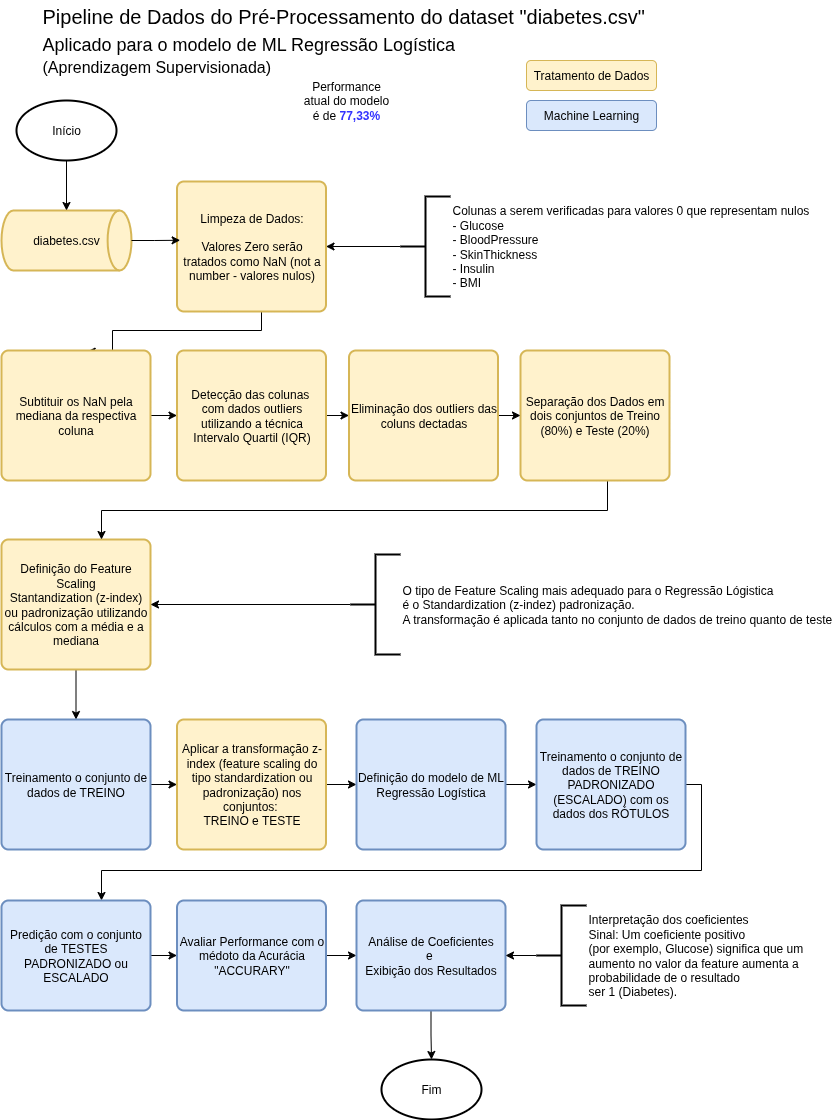

The diagram above was exported from draw.io. Its source (the exported page's mxGraphModel, read from the mxfile embedded in the PNG):
<mxGraphModel dx="1678" dy="931" grid="1" gridSize="10" guides="1" tooltips="1" connect="1" arrows="1" fold="1" page="1" pageScale="1" pageWidth="827" pageHeight="1169" math="0" shadow="0">
  <root>
    <mxCell id="0" />
    <mxCell id="1" parent="0" />
    <mxCell id="aEE6XXP3drZddaAjEtbC-1" value="diabetes.csv" style="strokeWidth=2;html=1;shape=mxgraph.flowchart.direct_data;whiteSpace=wrap;fillColor=#fff2cc;strokeColor=#d6b656;" parent="1" vertex="1">
      <mxGeometry x="15" y="240" width="130" height="60" as="geometry" />
    </mxCell>
    <mxCell id="aEE6XXP3drZddaAjEtbC-10" style="edgeStyle=orthogonalEdgeStyle;rounded=0;orthogonalLoop=1;jettySize=auto;html=1;" parent="1" source="aEE6XXP3drZddaAjEtbC-2" target="aEE6XXP3drZddaAjEtbC-1" edge="1">
      <mxGeometry relative="1" as="geometry" />
    </mxCell>
    <mxCell id="aEE6XXP3drZddaAjEtbC-2" value="Início" style="strokeWidth=2;html=1;shape=mxgraph.flowchart.start_1;whiteSpace=wrap;" parent="1" vertex="1">
      <mxGeometry x="30" y="130" width="100" height="60" as="geometry" />
    </mxCell>
    <mxCell id="aEE6XXP3drZddaAjEtbC-3" value="Pipeline de Dados do Pré-Processamento do dataset &quot;diabetes.csv&quot;" style="text;strokeColor=none;fillColor=none;align=left;verticalAlign=middle;spacingLeft=4;spacingRight=4;overflow=hidden;points=[[0,0.5],[1,0.5]];portConstraint=eastwest;rotatable=0;whiteSpace=wrap;html=1;fontSize=20;" parent="1" vertex="1">
      <mxGeometry x="50" y="30" width="620" height="30" as="geometry" />
    </mxCell>
    <mxCell id="aEE6XXP3drZddaAjEtbC-26" style="edgeStyle=orthogonalEdgeStyle;rounded=0;orthogonalLoop=1;jettySize=auto;html=1;entryX=0.575;entryY=0.008;entryDx=0;entryDy=0;entryPerimeter=0;" parent="1" source="aEE6XXP3drZddaAjEtbC-4" target="aEE6XXP3drZddaAjEtbC-12" edge="1">
      <mxGeometry relative="1" as="geometry">
        <mxPoint x="220" y="410" as="targetPoint" />
        <Array as="points">
          <mxPoint x="275" y="360" />
          <mxPoint x="126" y="360" />
        </Array>
      </mxGeometry>
    </mxCell>
    <mxCell id="aEE6XXP3drZddaAjEtbC-4" value="Limpeza de Dados:&lt;br&gt;&lt;br&gt;Valores Zero serão tratados como NaN (not a number - valores nulos)" style="rounded=1;whiteSpace=wrap;html=1;absoluteArcSize=1;arcSize=14;strokeWidth=2;fillColor=#fff2cc;strokeColor=#d6b656;" parent="1" vertex="1">
      <mxGeometry x="190.5" y="211" width="149" height="130" as="geometry" />
    </mxCell>
    <mxCell id="aEE6XXP3drZddaAjEtbC-5" value="Aplicado para o modelo de ML Regressão Logística &lt;br&gt;&lt;font style=&quot;font-size: 16px;&quot;&gt;(Aprendizagem Supervisionada)&lt;/font&gt;" style="text;strokeColor=none;fillColor=none;align=left;verticalAlign=middle;spacingLeft=4;spacingRight=4;overflow=hidden;points=[[0,0.5],[1,0.5]];portConstraint=eastwest;rotatable=0;whiteSpace=wrap;html=1;fontSize=18;" parent="1" vertex="1">
      <mxGeometry x="50" y="60" width="620" height="50" as="geometry" />
    </mxCell>
    <mxCell id="aEE6XXP3drZddaAjEtbC-25" style="edgeStyle=orthogonalEdgeStyle;rounded=0;orthogonalLoop=1;jettySize=auto;html=1;entryX=1;entryY=0.5;entryDx=0;entryDy=0;" parent="1" source="aEE6XXP3drZddaAjEtbC-7" target="aEE6XXP3drZddaAjEtbC-4" edge="1">
      <mxGeometry relative="1" as="geometry" />
    </mxCell>
    <mxCell id="aEE6XXP3drZddaAjEtbC-7" value="&lt;div&gt;Colunas a serem verificadas para valores 0 que representam nulos&lt;/div&gt;&lt;div&gt;- Glucose&lt;/div&gt;&lt;div&gt;- BloodPressure&lt;/div&gt;&lt;div&gt;- SkinThickness&lt;/div&gt;&lt;div&gt;- Insulin&lt;/div&gt;&lt;div&gt;- BMI&lt;/div&gt;" style="strokeWidth=2;html=1;shape=mxgraph.flowchart.annotation_2;align=left;labelPosition=right;pointerEvents=1;" parent="1" vertex="1">
      <mxGeometry x="414" y="226" width="50" height="100" as="geometry" />
    </mxCell>
    <mxCell id="_XOS3NaCuq_lXNP3MBwC-2" value="" style="edgeStyle=orthogonalEdgeStyle;rounded=0;orthogonalLoop=1;jettySize=auto;html=1;" edge="1" parent="1" source="aEE6XXP3drZddaAjEtbC-12" target="_XOS3NaCuq_lXNP3MBwC-1">
      <mxGeometry relative="1" as="geometry" />
    </mxCell>
    <mxCell id="aEE6XXP3drZddaAjEtbC-12" value="Subtituir os NaN pela mediana da respectiva coluna" style="rounded=1;whiteSpace=wrap;html=1;absoluteArcSize=1;arcSize=14;strokeWidth=2;fillColor=#fff2cc;strokeColor=#d6b656;" parent="1" vertex="1">
      <mxGeometry x="15" y="380" width="149" height="130" as="geometry" />
    </mxCell>
    <mxCell id="aEE6XXP3drZddaAjEtbC-31" value="" style="edgeStyle=orthogonalEdgeStyle;rounded=0;orthogonalLoop=1;jettySize=auto;html=1;" parent="1" source="aEE6XXP3drZddaAjEtbC-14" target="aEE6XXP3drZddaAjEtbC-22" edge="1">
      <mxGeometry relative="1" as="geometry" />
    </mxCell>
    <mxCell id="aEE6XXP3drZddaAjEtbC-14" value="Definição do Feature Scaling&lt;br&gt;Stantandization (z-index) ou padronização utilizando cálculos com a média e a mediana" style="rounded=1;whiteSpace=wrap;html=1;absoluteArcSize=1;arcSize=14;strokeWidth=2;fillColor=#fff2cc;strokeColor=#d6b656;" parent="1" vertex="1">
      <mxGeometry x="15" y="569" width="149" height="130" as="geometry" />
    </mxCell>
    <mxCell id="aEE6XXP3drZddaAjEtbC-29" style="edgeStyle=orthogonalEdgeStyle;rounded=0;orthogonalLoop=1;jettySize=auto;html=1;" parent="1" source="aEE6XXP3drZddaAjEtbC-16" target="aEE6XXP3drZddaAjEtbC-14" edge="1">
      <mxGeometry relative="1" as="geometry" />
    </mxCell>
    <mxCell id="aEE6XXP3drZddaAjEtbC-16" value="O tipo de Feature Scaling mais adequado para o Regressão Lógistica&amp;nbsp;&lt;div&gt;é o Standardization (z-indez) padronização.&lt;div&gt;A transformação é aplicada tanto no conjunto de dados de treino quanto de teste&lt;/div&gt;&lt;/div&gt;" style="strokeWidth=2;html=1;shape=mxgraph.flowchart.annotation_2;align=left;labelPosition=right;pointerEvents=1;" parent="1" vertex="1">
      <mxGeometry x="364" y="584" width="50" height="100" as="geometry" />
    </mxCell>
    <mxCell id="aEE6XXP3drZddaAjEtbC-21" style="edgeStyle=orthogonalEdgeStyle;rounded=0;orthogonalLoop=1;jettySize=auto;html=1;" parent="1" source="aEE6XXP3drZddaAjEtbC-19" target="aEE6XXP3drZddaAjEtbC-14" edge="1">
      <mxGeometry relative="1" as="geometry">
        <Array as="points">
          <mxPoint x="621" y="540" />
          <mxPoint x="115" y="540" />
        </Array>
      </mxGeometry>
    </mxCell>
    <mxCell id="aEE6XXP3drZddaAjEtbC-19" value="Separação dos Dados em dois conjuntos de Treino (80%) e Teste (20%)" style="rounded=1;whiteSpace=wrap;html=1;absoluteArcSize=1;arcSize=14;strokeWidth=2;fillColor=#fff2cc;strokeColor=#d6b656;" parent="1" vertex="1">
      <mxGeometry x="534" y="380" width="149" height="130" as="geometry" />
    </mxCell>
    <mxCell id="aEE6XXP3drZddaAjEtbC-28" value="" style="edgeStyle=orthogonalEdgeStyle;rounded=0;orthogonalLoop=1;jettySize=auto;html=1;" parent="1" source="aEE6XXP3drZddaAjEtbC-22" target="aEE6XXP3drZddaAjEtbC-27" edge="1">
      <mxGeometry relative="1" as="geometry" />
    </mxCell>
    <mxCell id="aEE6XXP3drZddaAjEtbC-22" value="Treinamento o conjunto de dados de TREINO" style="rounded=1;whiteSpace=wrap;html=1;absoluteArcSize=1;arcSize=14;strokeWidth=2;fillColor=#dae8fc;strokeColor=#6c8ebf;" parent="1" vertex="1">
      <mxGeometry x="15" y="749" width="149" height="130" as="geometry" />
    </mxCell>
    <mxCell id="aEE6XXP3drZddaAjEtbC-24" style="edgeStyle=orthogonalEdgeStyle;rounded=0;orthogonalLoop=1;jettySize=auto;html=1;entryX=0.021;entryY=0.452;entryDx=0;entryDy=0;entryPerimeter=0;" parent="1" source="aEE6XXP3drZddaAjEtbC-1" target="aEE6XXP3drZddaAjEtbC-4" edge="1">
      <mxGeometry relative="1" as="geometry" />
    </mxCell>
    <mxCell id="aEE6XXP3drZddaAjEtbC-33" value="" style="edgeStyle=orthogonalEdgeStyle;rounded=0;orthogonalLoop=1;jettySize=auto;html=1;" parent="1" source="aEE6XXP3drZddaAjEtbC-27" target="aEE6XXP3drZddaAjEtbC-32" edge="1">
      <mxGeometry relative="1" as="geometry" />
    </mxCell>
    <mxCell id="aEE6XXP3drZddaAjEtbC-27" value="Aplicar a transformação z-index (feature scaling do tipo standardization ou padronização) nos conjuntos:&amp;nbsp;&lt;div&gt;TREINO e TESTE&lt;/div&gt;" style="rounded=1;whiteSpace=wrap;html=1;absoluteArcSize=1;arcSize=14;strokeWidth=2;fillColor=#fff2cc;strokeColor=#d6b656;" parent="1" vertex="1">
      <mxGeometry x="190.5" y="749" width="149" height="130" as="geometry" />
    </mxCell>
    <mxCell id="aEE6XXP3drZddaAjEtbC-35" value="" style="edgeStyle=orthogonalEdgeStyle;rounded=0;orthogonalLoop=1;jettySize=auto;html=1;" parent="1" source="aEE6XXP3drZddaAjEtbC-32" target="aEE6XXP3drZddaAjEtbC-34" edge="1">
      <mxGeometry relative="1" as="geometry" />
    </mxCell>
    <mxCell id="aEE6XXP3drZddaAjEtbC-32" value="Definição do modelo de ML Regressão Logística" style="rounded=1;whiteSpace=wrap;html=1;absoluteArcSize=1;arcSize=14;strokeWidth=2;fillColor=#dae8fc;strokeColor=#6c8ebf;" parent="1" vertex="1">
      <mxGeometry x="370" y="749" width="149" height="130" as="geometry" />
    </mxCell>
    <mxCell id="aEE6XXP3drZddaAjEtbC-37" value="" style="edgeStyle=orthogonalEdgeStyle;rounded=0;orthogonalLoop=1;jettySize=auto;html=1;" parent="1" source="aEE6XXP3drZddaAjEtbC-34" target="aEE6XXP3drZddaAjEtbC-36" edge="1">
      <mxGeometry relative="1" as="geometry">
        <Array as="points">
          <mxPoint x="715" y="900" />
          <mxPoint x="115" y="900" />
        </Array>
      </mxGeometry>
    </mxCell>
    <mxCell id="aEE6XXP3drZddaAjEtbC-34" value="Treinamento o conjunto de dados de TREINO PADRONIZADO (ESCALADO) com os dados dos RÓTULOS" style="rounded=1;whiteSpace=wrap;html=1;absoluteArcSize=1;arcSize=14;strokeWidth=2;fillColor=#dae8fc;strokeColor=#6c8ebf;" parent="1" vertex="1">
      <mxGeometry x="550" y="749" width="149" height="130" as="geometry" />
    </mxCell>
    <mxCell id="aEE6XXP3drZddaAjEtbC-39" value="" style="edgeStyle=orthogonalEdgeStyle;rounded=0;orthogonalLoop=1;jettySize=auto;html=1;" parent="1" source="aEE6XXP3drZddaAjEtbC-36" target="aEE6XXP3drZddaAjEtbC-38" edge="1">
      <mxGeometry relative="1" as="geometry" />
    </mxCell>
    <mxCell id="aEE6XXP3drZddaAjEtbC-36" value="Predição com o conjunto de TESTES PADRONIZADO ou ESCALADO" style="rounded=1;whiteSpace=wrap;html=1;absoluteArcSize=1;arcSize=14;strokeWidth=2;fillColor=#dae8fc;strokeColor=#6c8ebf;" parent="1" vertex="1">
      <mxGeometry x="15" y="930" width="149" height="110" as="geometry" />
    </mxCell>
    <mxCell id="aEE6XXP3drZddaAjEtbC-41" value="" style="edgeStyle=orthogonalEdgeStyle;rounded=0;orthogonalLoop=1;jettySize=auto;html=1;" parent="1" source="aEE6XXP3drZddaAjEtbC-38" target="aEE6XXP3drZddaAjEtbC-40" edge="1">
      <mxGeometry relative="1" as="geometry" />
    </mxCell>
    <mxCell id="aEE6XXP3drZddaAjEtbC-38" value="Avaliar Performance com o médoto da Acurácia &quot;ACCURARY&quot;" style="rounded=1;whiteSpace=wrap;html=1;absoluteArcSize=1;arcSize=14;strokeWidth=2;fillColor=#dae8fc;strokeColor=#6c8ebf;" parent="1" vertex="1">
      <mxGeometry x="190.5" y="930" width="149" height="110" as="geometry" />
    </mxCell>
    <mxCell id="aEE6XXP3drZddaAjEtbC-45" value="" style="edgeStyle=orthogonalEdgeStyle;rounded=0;orthogonalLoop=1;jettySize=auto;html=1;" parent="1" source="aEE6XXP3drZddaAjEtbC-40" target="aEE6XXP3drZddaAjEtbC-44" edge="1">
      <mxGeometry relative="1" as="geometry" />
    </mxCell>
    <mxCell id="aEE6XXP3drZddaAjEtbC-40" value="Análise de Coeficientes&lt;div&gt;e&amp;nbsp;&lt;/div&gt;&lt;div&gt;Exibição dos Resultados&lt;/div&gt;" style="rounded=1;whiteSpace=wrap;html=1;absoluteArcSize=1;arcSize=14;strokeWidth=2;fillColor=#dae8fc;strokeColor=#6c8ebf;" parent="1" vertex="1">
      <mxGeometry x="370" y="930" width="149" height="110" as="geometry" />
    </mxCell>
    <mxCell id="aEE6XXP3drZddaAjEtbC-43" value="" style="edgeStyle=orthogonalEdgeStyle;rounded=0;orthogonalLoop=1;jettySize=auto;html=1;" parent="1" source="aEE6XXP3drZddaAjEtbC-42" target="aEE6XXP3drZddaAjEtbC-40" edge="1">
      <mxGeometry relative="1" as="geometry" />
    </mxCell>
    <mxCell id="aEE6XXP3drZddaAjEtbC-42" value="&lt;br&gt;Interpretação dos coeficientes&lt;div&gt;Sinal: Um coeficiente positivo&amp;nbsp;&lt;/div&gt;&lt;div&gt;(por exemplo, Glucose) significa que um&amp;nbsp;&lt;/div&gt;&lt;div&gt;aumento no valor da feature aumenta a&amp;nbsp;&lt;/div&gt;&lt;div&gt;probabilidade de o resultado&amp;nbsp;&lt;/div&gt;&lt;div&gt;ser 1 (Diabetes).&lt;br&gt;&lt;div&gt;&lt;br&gt;&lt;/div&gt;&lt;/div&gt;" style="strokeWidth=2;html=1;shape=mxgraph.flowchart.annotation_2;align=left;labelPosition=right;pointerEvents=1;" parent="1" vertex="1">
      <mxGeometry x="550" y="935" width="50" height="100" as="geometry" />
    </mxCell>
    <mxCell id="aEE6XXP3drZddaAjEtbC-44" value="Fim" style="strokeWidth=2;html=1;shape=mxgraph.flowchart.start_1;whiteSpace=wrap;" parent="1" vertex="1">
      <mxGeometry x="395" y="1089" width="100" height="60" as="geometry" />
    </mxCell>
    <mxCell id="aEE6XXP3drZddaAjEtbC-46" value="Tratamento de Dados" style="rounded=1;whiteSpace=wrap;html=1;fillColor=#fff2cc;strokeColor=#d6b656;" parent="1" vertex="1">
      <mxGeometry x="540" y="90" width="130" height="30" as="geometry" />
    </mxCell>
    <mxCell id="aEE6XXP3drZddaAjEtbC-48" value="Machine Learning" style="rounded=1;whiteSpace=wrap;html=1;fillColor=#dae8fc;strokeColor=#6c8ebf;" parent="1" vertex="1">
      <mxGeometry x="540" y="130" width="130" height="30" as="geometry" />
    </mxCell>
    <mxCell id="_XOS3NaCuq_lXNP3MBwC-4" value="" style="edgeStyle=orthogonalEdgeStyle;rounded=0;orthogonalLoop=1;jettySize=auto;html=1;" edge="1" parent="1" source="_XOS3NaCuq_lXNP3MBwC-1" target="_XOS3NaCuq_lXNP3MBwC-3">
      <mxGeometry relative="1" as="geometry" />
    </mxCell>
    <mxCell id="_XOS3NaCuq_lXNP3MBwC-1" value="Detecção das colunas&amp;nbsp;&lt;div&gt;com dados outliers&lt;/div&gt;&lt;div&gt;utilizando a técnica Intervalo Quartil (IQR)&lt;/div&gt;" style="rounded=1;whiteSpace=wrap;html=1;absoluteArcSize=1;arcSize=14;strokeWidth=2;fillColor=#fff2cc;strokeColor=#d6b656;" vertex="1" parent="1">
      <mxGeometry x="190.5" y="380" width="149" height="130" as="geometry" />
    </mxCell>
    <mxCell id="_XOS3NaCuq_lXNP3MBwC-5" value="" style="edgeStyle=orthogonalEdgeStyle;rounded=0;orthogonalLoop=1;jettySize=auto;html=1;" edge="1" parent="1" source="_XOS3NaCuq_lXNP3MBwC-3" target="aEE6XXP3drZddaAjEtbC-19">
      <mxGeometry relative="1" as="geometry" />
    </mxCell>
    <mxCell id="_XOS3NaCuq_lXNP3MBwC-3" value="Eliminação dos outliers das coluns dectadas" style="rounded=1;whiteSpace=wrap;html=1;absoluteArcSize=1;arcSize=14;strokeWidth=2;fillColor=#fff2cc;strokeColor=#d6b656;" vertex="1" parent="1">
      <mxGeometry x="362.5" y="380" width="149" height="130" as="geometry" />
    </mxCell>
    <mxCell id="_XOS3NaCuq_lXNP3MBwC-6" value="Performance atual do modelo é de &lt;b&gt;&lt;font style=&quot;color: rgb(51, 51, 255);&quot;&gt;77,33%&lt;/font&gt;&lt;/b&gt;" style="text;html=1;align=center;verticalAlign=middle;whiteSpace=wrap;rounded=0;" vertex="1" parent="1">
      <mxGeometry x="315" y="100" width="90" height="60" as="geometry" />
    </mxCell>
  </root>
</mxGraphModel>